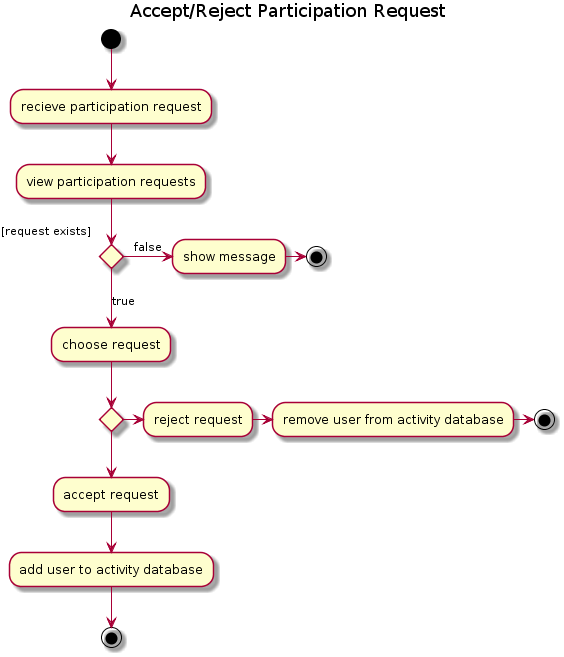

The diagram above was rendered by PlantUML. Its source (embedded in the PNG):
@startuml
title
Accept/Reject Participation Request
end title
(*)  --> "recieve participation request"
"recieve participation request" --> "view participation requests"

If "[request exists]" then
--> [true] "choose request"

If "" then
--> "accept request"
"accept request" --> "add user to activity database"
"add user to activity database" --> (*3)

else
-> "reject request"
"reject request" -> "remove user from activity database"
"remove user from activity database" -> (*2)
Endif

else
-> [false] "show message"
"show message" -> (*1)

Endif
@enduml